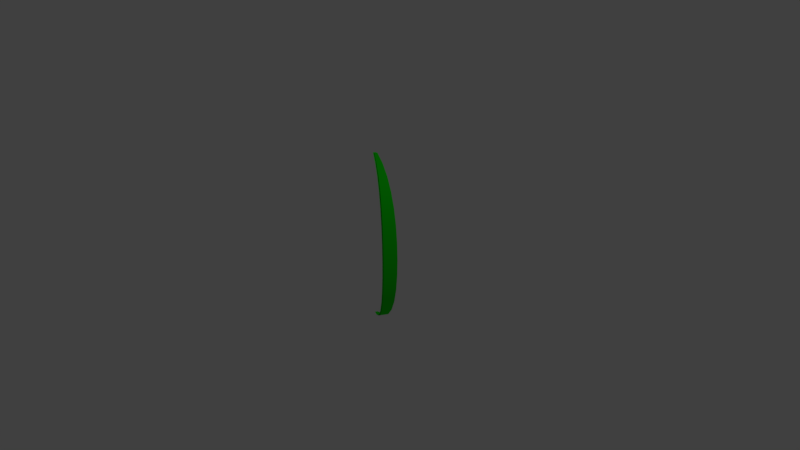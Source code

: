 # Source: limeslice.blend  (saved by Blender 2.78.0; exported with 4.5.12 LTS)
import bpy
from mathutils import Matrix  # noqa: F401  (used for matrix-valued properties, if any)

bpy.ops.wm.read_factory_settings(use_empty=True)
scene = bpy.context.scene
scene.name = 'Scene'

# ---- collections
col_collection_1 = bpy.data.collections.new('Collection 1'); scene.collection.children.link(col_collection_1)

# ---- materials (node trees are filled in below, after node groups)
mat_material_001 = bpy.data.materials.new('Material.001')
mat_material_001.alpha_threshold = 0.0
mat_material_001.use_transparent_shadow = False
mat_material_001.diffuse_color = (0.004414, 0.8, 0.001538, 1.0)
mat_material_001.specular_color = (0.686, 0.6522, 0.0)
mat_material_001.roughness = 0.5
mat_material_001.specular_intensity = 0.7

# ---- material node trees

# ---- world
world_world = bpy.data.worlds.new('World'); scene.world = world_world
world_world.color = (0.05088, 0.05088, 0.05088)
world_world.use_sun_shadow = False
world_world.sun_shadow_jitter_overblur = 0.0
world_world.cycles.sampling_method = 'MANUAL'

# ---- cameras
cam_camera = bpy.data.cameras.new('Camera')
cam_camera.clip_end = 100.0
cam_camera.lens = 35.0
cam_camera.sensor_width = 32.0
cam_camera.sensor_height = 18.0
cam_camera.ortho_scale = 7.314
cam_camera.dof.focus_distance = 0.0
cam_camera.dof.aperture_fstop = 128.0

# ---- lights
light_lamp = bpy.data.lights.new('Lamp', 'POINT')
light_lamp.transmission_factor = 0.0
light_lamp.cutoff_distance = 30.0
light_lamp.energy = 100.0
light_lamp.shadow_buffer_clip_start = 1.001
light_lamp.shadow_soft_size = 0.1
light_lamp.shadow_maximum_resolution = 0.006
light_lamp.use_absolute_resolution = True

# ---- meshes
me_sphere_001 = bpy.data.meshes.new('Sphere.001')
me_sphere_001.from_pydata([(0.1802, -0.07466, 0.9808), (0.3536, -0.1464, 0.9239), (0.5133, -0.2126, 0.8315), (0.6533, -0.2706, 0.7071), (0.7682, -0.3182, 0.5556), (0.8536, -0.3536, 0.3827), (0.9061, -0.3753, 0.1951), (0.9239, -0.3827, 7.55e-08), (0.9061, -0.3753, -0.1951), (0.8536, -0.3536, -0.3827), (0.7682, -0.3182, -0.5556), (0.6533, -0.2706, -0.7071), (0.5133, -0.2126, -0.8315), (0.3464, -0.1463, -0.9238), (0.1731, -0.07448, -0.9807), (0.1622, -0.1084, 0.9808), (0.3182, -0.2126, 0.9239), (0.4619, -0.3087, 0.8315), (0.5879, -0.3928, 0.7071), (0.6913, -0.4619, 0.5556), (0.7682, -0.5133, 0.3827), (0.8155, -0.5449, 0.1951), (0.8315, -0.5556, 7.55e-08), (0.8155, -0.5449, -0.1951), (0.7682, -0.5133, -0.3827), (0.6913, -0.4619, -0.5556), (0.5879, -0.3928, -0.7071), (0.4619, -0.3087, -0.8315), (0.311, -0.2124, -0.9238), (0.1551, -0.1082, -0.9807), (0.1591, -0.07659, 0.9809), (0.3325, -0.1484, 0.924), (0.4922, -0.2145, 0.8316), (0.6322, -0.2725, 0.7072), (0.7471, -0.3201, 0.5557), (0.8325, -0.3555, 0.3828), (0.885, -0.3773, 0.1952), (0.9028, -0.3846, 0.0001397), (0.885, -0.3773, -0.195), (0.8325, -0.3555, -0.3825), (0.7471, -0.3201, -0.5554), (0.6322, -0.2725, -0.707), (0.4922, -0.2145, -0.8313), (0.3253, -0.1482, -0.9237), (0.152, -0.07641, -0.9806), (0.1411, -0.1103, 0.9809), (0.2971, -0.2145, 0.924), (0.4408, -0.3106, 0.8316), (0.5668, -0.3948, 0.7072), (0.6702, -0.4639, 0.5557), (0.7471, -0.5152, 0.3828), (0.7944, -0.5468, 0.1952), (0.8104, -0.5575, 0.0001397), (0.7944, -0.5468, -0.195), (0.7471, -0.5152, -0.3825), (0.6702, -0.4639, -0.5554), (0.5668, -0.3948, -0.707), (0.4408, -0.3106, -0.8313), (0.2899, -0.2144, -0.9237), (0.134, -0.1101, -0.9806)], [], [(6, 5, 20, 21), (14, 13, 28, 29), (7, 6, 21, 22), (8, 7, 22, 23), (1, 0, 15, 16), (9, 8, 23, 24), (2, 1, 16, 17), (10, 9, 24, 25), (3, 2, 17, 18), (11, 10, 25, 26), (4, 3, 18, 19), (12, 11, 26, 27), (5, 4, 19, 20), (13, 12, 27, 28), (36, 51, 50, 35), (44, 59, 58, 43), (37, 52, 51, 36), (38, 53, 52, 37), (31, 46, 45, 30), (39, 54, 53, 38), (32, 47, 46, 31), (40, 55, 54, 39), (33, 48, 47, 32), (41, 56, 55, 40), (34, 49, 48, 33), (42, 57, 56, 41), (35, 50, 49, 34), (43, 58, 57, 42)])
me_sphere_001.polygons.foreach_set('use_smooth', [True] * 28)
me_sphere_001.materials.append(mat_material_001)
me_sphere_001.use_remesh_preserve_volume = False
me_sphere_001.use_remesh_preserve_attributes = False
me_sphere_001.use_mirror_vertex_groups = False
me_sphere_001.update()

# ---- objects
ob_sphere_001 = bpy.data.objects.new('Sphere.001', me_sphere_001)
ob_lamp = bpy.data.objects.new('Lamp', light_lamp)
ob_camera = bpy.data.objects.new('Camera', cam_camera)

# ---- transforms, parenting, visibility, modifiers, constraints
ob_sphere_001.location = (0.08673, -0.001199, 0.3837)
ob_sphere_001.lineart.crease_threshold = 0.0
_m = ob_sphere_001.modifiers.new('SimpleDeform', 'SIMPLE_DEFORM')
_m.deform_method = 'STRETCH'
_m.deform_axis = 'Z'
_m.factor = 0.26
_m.angle = 0.26
ob_lamp.location = (4.076, 1.005, 5.904)
ob_lamp.rotation_euler = (0.6503, 0.05522, 1.866)
ob_lamp.lock_rotations_4d = False
ob_lamp.empty_display_type = 'ARROWS'
ob_lamp.color = (0.0, 0.0, 0.0, 0.0)
ob_lamp.lineart.crease_threshold = 0.0
ob_camera.location = (7.481, -6.508, 5.344)
ob_camera.rotation_euler = (1.109, 0.0, 0.8149)
ob_camera.lock_rotations_4d = False
ob_camera.empty_display_type = 'ARROWS'
ob_camera.color = (0.0, 0.0, 0.0, 0.0)
ob_camera.display_type = 'WIRE'
ob_camera.lineart.crease_threshold = 0.0

# ---- collection membership
col_collection_1.objects.link(ob_sphere_001)
col_collection_1.objects.link(ob_lamp)
col_collection_1.objects.link(ob_camera)

# ---- scene / render settings (as saved in the file)
scene.camera = ob_camera
scene.frame_start = 1; scene.frame_end = 250; scene.frame_set(123)
scene.render.engine = 'BLENDER_EEVEE_NEXT'
scene.render.resolution_percentage = 50
scene.render.dither_intensity = 0.0
scene.cycles.use_denoising = False
scene.cycles.samples = 128
scene.cycles.sampling_pattern = 'TABULATED_SOBOL'
scene.cycles.light_sampling_threshold = 0.0
scene.cycles.use_adaptive_sampling = False
scene.cycles.use_light_tree = False
scene.cycles.blur_glossy = 0.0
scene.cycles.sample_clamp_indirect = 0.0
scene.view_settings.view_transform = 'Standard'
bpy.context.view_layer.update()
